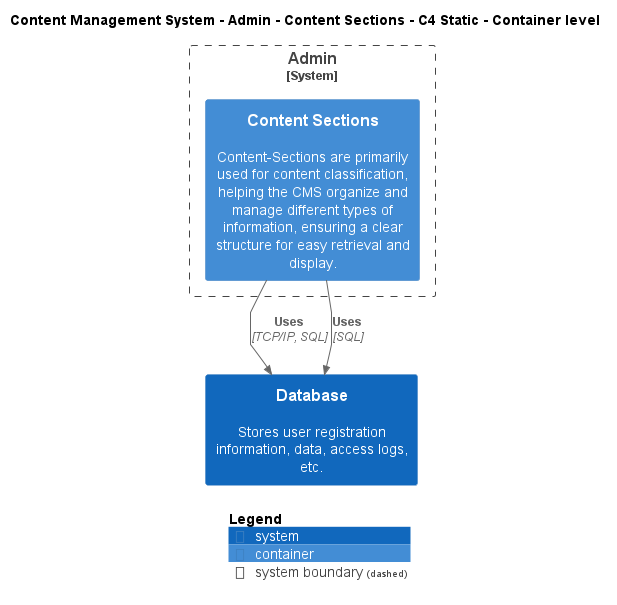

The diagram above was rendered by PlantUML. Its source (embedded in the PNG):
@startuml
!include ..\..\..\..\..\.c4s\C4_Container.puml

AddElementTag("c4interflow:lifecycle:new", $bgColor=green, $fontColor=#ffffff, $borderColor=green, $shadowing="False")
AddElementTag("c4interflow:lifecycle:changed", $bgColor=orange, $fontColor=#ffffff, $borderColor=orange, $shadowing="False")
AddElementTag("c4interflow:lifecycle:removed", $bgColor=red, $fontColor=#ffffff, $borderColor=red, $shadowing="False")

AddRelTag("c4interflow:lifecycle:new", $textColor=green, $lineColor=green)
AddRelTag("c4interflow:lifecycle:changed", $textColor=orange, $lineColor=orange)
AddRelTag("c4interflow:lifecycle:removed", $textColor=red, $lineColor=red)

SHOW_PERSON_PORTRAIT()
LAYOUT_TOP_DOWN()

skinparam linetype polyline

title Content Management System - Admin - Content Sections - C4 Static - Container level


System_Boundary(ContentManagementSystem.SoftwareSystems.Admin, "Admin") {
    Container(ContentManagementSystem.SoftwareSystems.Admin.Containers.ContentSections, "Content Sections", "", "Content-Sections are primarily used for content classification, helping the CMS organize and manage different types of information, ensuring a clear structure for easy retrieval and display.")
}
System(ContentManagementSystem.SoftwareSystems.Database, "Database", "Stores user registration information, data, access logs, etc.")

Rel(ContentManagementSystem.SoftwareSystems.Admin.Containers.ContentSections, ContentManagementSystem.SoftwareSystems.Database, "Uses", "TCP/IP, SQL", $tags="protocol:tcp/ip, sql")
Rel(ContentManagementSystem.SoftwareSystems.Admin.Containers.ContentSections, ContentManagementSystem.SoftwareSystems.Database, "Uses", "SQL", $tags="protocol:sql")


SHOW_LEGEND()
@enduml